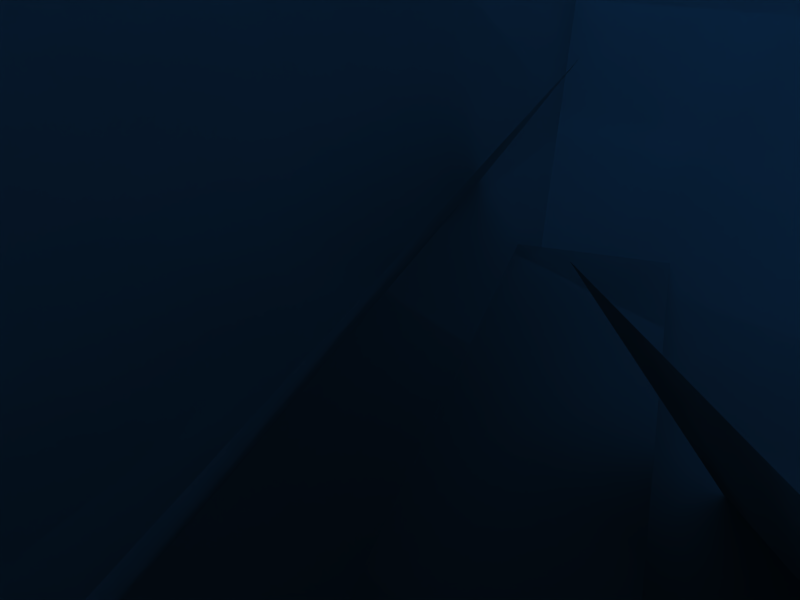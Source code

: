 # Source: 7.blend  (saved by Blender 2.47.0; exported with 4.5.12 LTS)
import bpy
from mathutils import Matrix  # noqa: F401  (used for matrix-valued properties, if any)

bpy.ops.wm.read_factory_settings(use_empty=True)
scene = bpy.context.scene
scene.name = 'Scene'

# ---- collections
col_collection_1 = bpy.data.collections.new('Collection 1'); scene.collection.children.link(col_collection_1)

# ---- materials (node trees are filled in below, after node groups)
mat_material = bpy.data.materials.new('Material')
mat_material.alpha_threshold = 0.0
mat_material.roughness = 0.5
mat_material.line_color = (0.0, 0.0, 0.0, 1.0)

# ---- material node trees

# ---- world
world_world = bpy.data.worlds.new('World'); scene.world = world_world
world_world.color = (0.05656, 0.2208, 0.4)
world_world.use_sun_shadow = False
world_world.sun_shadow_jitter_overblur = 0.0
world_world.cycles.sampling_method = 'MANUAL'
world_world.cycles.sample_map_resolution = 256

# ---- cameras
cam_camera = bpy.data.cameras.new('Camera')
cam_camera.passepartout_alpha = 0.2
cam_camera.clip_end = 100.0
cam_camera.lens = 35.0
cam_camera.ortho_scale = 7.314
cam_camera.show_passepartout = False
cam_camera.show_safe_areas = True
cam_camera.dof.focus_distance = 0.0
cam_camera.dof.aperture_fstop = 128.0

# ---- lights
light_spot = bpy.data.lights.new('Spot', 'POINT')
light_spot.transmission_factor = 0.0
light_spot.cutoff_distance = 30.0
light_spot.energy = 100.0
light_spot.shadow_buffer_clip_start = 1.001
light_spot.shadow_soft_size = 1.0
light_spot.shadow_maximum_resolution = 0.006
light_spot.use_absolute_resolution = True
light_spot.cycles.use_multiple_importance_sampling = False

# ---- meshes
me_cube_001 = bpy.data.meshes.new('Cube.001')
me_cube_001.from_pydata([(-12.77, 5.293, -0.1282), (-5.986, -7.558, 0.2118), (1.367, -3.362, 12.03), (-5.42, 9.488, 11.69), (2.238, -5.284, 7.831), (-10.9, -3.294, 13.73), (-13.64, 7.215, 4.07), (-0.5087, 5.225, -1.83), (16.25, -1.571, -10.35), (8.045, 7.726, -2.759), (-1.388, -2.951, 0.1257), (6.815, -12.25, -7.462), (11.93, -0.6537, 3.99), (6.296, -12.21, -2.793), (2.931, -3.869, -14.21), (8.564, 7.688, -7.429), (-0.2488, 13.06, -0.7265), (12.99, 7.609, -3.264), (11.52, -1.279, 8.144), (-1.72, 4.17, 10.68), (14.65, 1.776, 6.434), (2.816, -3.063, -0.4839), (-3.383, 10.0, 0.9833), (8.45, 14.84, 7.901), (-1.983, 2.825, -4.193), (-7.157, -7.847, -12.6), (-5.83, -17.2, -1.546), (-0.6554, -6.524, 6.859), (-13.97, -6.813, -3.796), (-4.758, -9.347, 7.157), (6.388, -9.139, -2.172), (-2.828, -6.605, -13.13), (1.556, -2.87, -12.87), (2.24, -7.035, 1.036), (16.01, -2.426, 1.739), (15.32, 1.738, -12.17), (-5.991, -17.13, -1.307), (6.145, -9.158, -2.01), (-1.822, 2.758, -4.431), (-13.96, -5.213, -3.729), (-4.004, 11.02, 7.818), (2.777, -1.444, 4.652), (-9.959, -8.446, 4.938), (-16.74, 4.016, 8.104), (2.159, -3.983, 5.872), (10.7, 6.537, 11.13), (9.421, 13.83, -1.378), (0.8768, 3.312, -6.636), (26.13, 6.285, 4.372), (7.668, -21.42, -14.99), (-26.13, -6.285, -4.414), (-7.668, 21.42, 14.95), (-22.41, -13.69, -7.236), (1.752, 10.37, -25.14), (22.41, 13.69, 7.194), (-1.752, -10.37, 25.1), (11.65, -30.34, -2.342), (-10.11, -6.202, 30.33), (-11.65, 30.34, 2.3), (10.11, 6.202, -30.37), (10.11, 6.202, -30.37), (-11.65, 30.34, 2.3), (-10.11, -6.202, 30.33), (11.65, -30.34, -2.342), (-1.752, -10.37, 25.1), (22.41, 13.69, 7.194), (1.752, 10.37, -25.14), (-22.41, -13.69, -7.236), (-7.668, 21.42, 14.95), (-26.13, -6.285, -4.414), (7.668, -21.42, -14.99), (26.13, 6.285, 4.372), (0.8768, 3.312, -6.636), (9.421, 13.83, -1.378), (10.7, 6.537, 11.13), (2.159, -3.983, 5.872), (-16.74, 4.016, 8.104), (-9.959, -8.446, 4.938), (2.777, -1.444, 4.652), (-4.004, 11.02, 7.818), (-13.96, -5.213, -3.729), (-1.822, 2.758, -4.431), (6.145, -9.158, -2.01), (-5.991, -17.13, -1.307), (15.32, 1.738, -12.17), (16.01, -2.426, 1.739), (2.24, -7.035, 1.036), (1.556, -2.87, -12.87), (-2.828, -6.605, -13.13), (6.388, -9.139, -2.172), (-4.758, -9.347, 7.157), (-13.97, -6.813, -3.796), (-0.6554, -6.524, 6.859), (-5.83, -17.2, -1.546), (-7.157, -7.847, -12.6), (-1.983, 2.825, -4.193), (8.45, 14.84, 7.901), (-3.383, 10.0, 0.9833), (2.816, -3.063, -0.4839), (14.65, 1.776, 6.434), (-1.72, 4.17, 10.68), (11.52, -1.279, 8.144), (12.99, 7.609, -3.264), (-0.2488, 13.06, -0.7265), (8.564, 7.688, -7.429), (2.931, -3.869, -14.21), (6.296, -12.21, -2.793), (11.93, -0.6537, 3.99), (6.815, -12.25, -7.462), (-1.388, -2.951, 0.1257), (8.045, 7.726, -2.759), (16.25, -1.571, -10.35), (-0.5087, 5.225, -1.83), (-13.64, 7.215, 4.07), (-10.9, -3.294, 13.73), (2.238, -5.284, 7.831), (-5.42, 9.488, 11.69), (1.367, -3.362, 12.03), (-5.986, -7.558, 0.2118), (-12.77, 5.293, -0.1282)], [], [(0, 3, 2, 1), (7, 4, 5, 6), (8, 11, 10, 9), (15, 12, 13, 14), (16, 19, 18, 17), (23, 20, 21, 22), (24, 27, 26, 25), (31, 28, 29, 30), (35, 32, 33, 34), (36, 39, 38, 37), (43, 40, 41, 42), (47, 44, 45, 46), (48, 51, 50, 49), (55, 52, 53, 54), (56, 59, 58, 57), (63, 62, 61, 60), (64, 65, 66, 67), (71, 70, 69, 68), (72, 73, 74, 75), (76, 77, 78, 79), (83, 82, 81, 80), (84, 85, 86, 87), (88, 89, 90, 91), (95, 94, 93, 92), (96, 97, 98, 99), (103, 102, 101, 100), (104, 105, 106, 107), (111, 110, 109, 108), (112, 113, 114, 115), (119, 118, 117, 116)])
_uv = me_cube_001.uv_layers.new(name='UVTex')
_uv.uv.foreach_set('vector', [0.5, 0.0, 1.0, 0.0, 1.0, 1.0, 0.5, 1.0, 0.5, 0.0, 1.0, 0.0, 1.0, 1.0, 0.5, 1.0, 0.5, 0.0, 1.0, 0.0, 1.0, 1.0, 0.5, 1.0, 0.5, 0.0, 1.0, 0.0, 1.0, 1.0, 0.5, 1.0, 0.5, 0.0, 1.0, 0.0, 1.0, 1.0, 0.5, 1.0, 0.5, 0.0, 1.0, 0.0, 1.0, 1.0, 0.5, 1.0, 0.5, 0.0, 1.0, 0.0, 1.0, 1.0, 0.5, 1.0, 0.5, 0.0, 1.0, 0.0, 1.0, 1.0, 0.5, 1.0, 0.5, 0.0, 1.0, 0.0, 1.0, 1.0, 0.5, 1.0, 0.5, 0.0, 1.0, 0.0, 1.0, 1.0, 0.5, 1.0, 0.5, 0.0, 1.0, 0.0, 1.0, 1.0, 0.5, 1.0, 0.5, 0.0, 1.0, 0.0, 1.0, 1.0, 0.5, 1.0, 0.0, 0.0, 0.5, 0.0, 0.5, 1.0, 0.0, 1.0, 0.0, 0.0, 0.5, 0.0, 0.5, 1.0, 0.0, 1.0, 0.0, 0.0, 0.5, 0.0, 0.5, 1.0, 0.0, 1.0, 0.0, 0.0, 0.0, 1.0, 0.5, 1.0, 0.5, 0.0, 0.0, 0.0, 0.0, 1.0, 0.5, 1.0, 0.5, 0.0, 0.0, 0.0, 0.0, 1.0, 0.5, 1.0, 0.5, 0.0, 0.5, 0.0, 0.5, 1.0, 1.0, 1.0, 1.0, 0.0, 0.5, 0.0, 0.5, 1.0, 1.0, 1.0, 1.0, 0.0, 0.5, 0.0, 0.5, 1.0, 1.0, 1.0, 1.0, 0.0, 0.5, 0.0, 0.5, 1.0, 1.0, 1.0, 1.0, 0.0, 0.5, 0.0, 0.5, 1.0, 1.0, 1.0, 1.0, 0.0, 0.5, 0.0, 0.5, 1.0, 1.0, 1.0, 1.0, 0.0, 0.5, 0.0, 0.5, 1.0, 1.0, 1.0, 1.0, 0.0, 0.5, 0.0, 0.5, 1.0, 1.0, 1.0, 1.0, 0.0, 0.5, 0.0, 0.5, 1.0, 1.0, 1.0, 1.0, 0.0, 0.5, 0.0, 0.5, 1.0, 1.0, 1.0, 1.0, 0.0, 0.5, 0.0, 0.5, 1.0, 1.0, 1.0, 1.0, 0.0, 0.5, 0.0, 0.5, 1.0, 1.0, 1.0, 1.0, 0.0])
me_cube_001.materials.append(mat_material)
me_cube_001.use_remesh_preserve_volume = False
me_cube_001.use_remesh_preserve_attributes = False
me_cube_001.use_mirror_vertex_groups = False
me_cube_001.update()
arm_armature = bpy.data.armatures.new('Armature')  # bones are not reproduced

# ---- objects
ob_armature = bpy.data.objects.new('Armature', arm_armature)
ob_cube_001 = bpy.data.objects.new('Cube.001', me_cube_001)
ob_lamp = bpy.data.objects.new('Lamp', light_spot)
ob_camera = bpy.data.objects.new('Camera', cam_camera)

# ---- transforms, parenting, visibility, modifiers, constraints
ob_armature.location = (0.0, 0.0, -36.72)
ob_armature.scale = (3.02, 3.02, 3.02)
ob_armature.lock_rotations_4d = False
ob_armature.empty_display_type = 'ARROWS'
ob_armature.color = (0.0, 0.0, 0.0, 1.0)
ob_armature.show_in_front = True
ob_armature.lineart.crease_threshold = 0.0
ob_cube_001.parent = ob_armature
ob_cube_001.location = (0.0, 0.0, 0.0)
ob_cube_001.lock_rotations_4d = False
ob_cube_001.empty_display_type = 'ARROWS'
ob_cube_001.color = (0.0, 0.0, 0.0, 1.0)
ob_cube_001.lineart.crease_threshold = 0.0
_vg = ob_cube_001.vertex_groups.new(name='smoke')
_vg.add([8, 9, 10, 11, 12, 13, 14, 15, 32, 33, 34, 35, 84, 85, 86, 87, 104, 105, 106, 107, 108, 109, 110, 111], 1.0, 'REPLACE')
_vg = ob_cube_001.vertex_groups.new(name='smoke.001')
_vg.add([24, 25, 26, 27, 28, 29, 30, 31, 36, 37, 38, 39, 80, 81, 82, 83, 88, 89, 90, 91, 92, 93, 94, 95], 1.0, 'REPLACE')
_vg = ob_cube_001.vertex_groups.new(name='smoke.002')
_vg.add([0, 1, 2, 3, 4, 5, 6, 7, 40, 41, 42, 43, 76, 77, 78, 79, 112, 113, 114, 115, 116, 117, 118, 119], 1.0, 'REPLACE')
_vg = ob_cube_001.vertex_groups.new(name='smoke.003')
_vg.add([16, 17, 18, 19, 20, 21, 22, 23, 44, 45, 46, 47, 72, 73, 74, 75, 96, 97, 98, 99, 100, 101, 102, 103], 1.0, 'REPLACE')
_vg = ob_cube_001.vertex_groups.new(name='boom')
_vg.add([48, 49, 50, 51, 52, 53, 54, 55, 56, 57, 58, 59, 60, 61, 62, 63, 64, 65, 66, 67, 68, 69, 70, 71], 1.0, 'REPLACE')
_vg = ob_cube_001.vertex_groups.new(name='boomout')
_vg.add([48, 51, 52, 54, 56, 57, 59, 60, 62, 63, 65, 67, 68, 71], 1.0, 'REPLACE')
_m = ob_cube_001.modifiers.new('Armature', 'ARMATURE')
_m.object = ob_armature
_m.use_bone_envelopes = True
ob_lamp.location = (4.076, 1.005, 5.904)
ob_lamp.rotation_euler = (0.6503, 0.05522, 1.866)
ob_lamp.lock_rotations_4d = False
ob_lamp.empty_display_type = 'ARROWS'
ob_lamp.color = (0.0, 0.0, 0.0, 0.0)
ob_lamp.lineart.crease_threshold = 0.0
ob_camera.location = (7.481, -6.508, 5.344)
ob_camera.rotation_euler = (1.109, 0.01082, 0.8149)
ob_camera.lock_rotations_4d = False
ob_camera.empty_display_type = 'ARROWS'
ob_camera.color = (0.0, 0.0, 0.0, 0.0)
ob_camera.display_type = 'WIRE'
ob_camera.lineart.crease_threshold = 0.0

# ---- collection membership
col_collection_1.objects.link(ob_armature)
col_collection_1.objects.link(ob_cube_001)
col_collection_1.objects.link(ob_lamp)
col_collection_1.objects.link(ob_camera)

# ---- scene / render settings (as saved in the file)
scene.camera = ob_camera
scene.frame_start = 1; scene.frame_end = 250; scene.frame_set(21)
scene.render.engine = 'BLENDER_EEVEE_NEXT'
scene.render.image_settings.compression = 90
scene.render.resolution_x = 800
scene.render.resolution_y = 600
scene.render.pixel_aspect_x = 100.0
scene.render.pixel_aspect_y = 100.0
scene.render.fps = 25
scene.render.dither_intensity = 0.0
scene.render.use_compositing = False
scene.render.use_sequencer = False
scene.render.bake_margin = 2
scene.render.bake_bias = 0.0
scene.render.use_stamp_time = False
scene.render.use_stamp_date = False
scene.render.use_stamp_frame = False
scene.render.use_stamp_camera = False
scene.render.use_stamp_scene = False
scene.render.use_stamp_filename = False
scene.render.use_stamp_render_time = False
scene.render.stamp_font_size = 0
scene.cycles.use_denoising = False
scene.cycles.samples = 10
scene.cycles.sampling_pattern = 'TABULATED_SOBOL'
scene.cycles.light_sampling_threshold = 0.0
scene.cycles.use_adaptive_sampling = False
scene.cycles.use_light_tree = False
scene.cycles.blur_glossy = 0.0
scene.cycles.volume_bounces = 1
scene.cycles.pixel_filter_type = 'GAUSSIAN'
scene.cycles.sample_clamp_indirect = 0.0
scene.view_settings.view_transform = 'Raw'
bpy.context.view_layer.update()
